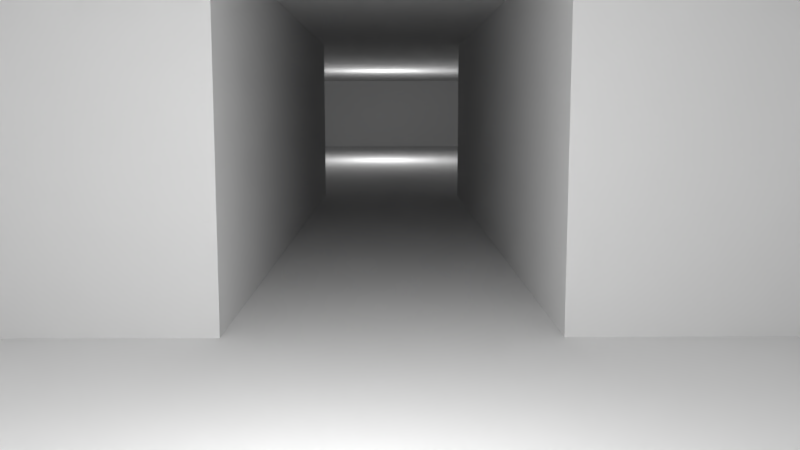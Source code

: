 # Source: level1.blend  (saved by Blender 2.79.0; exported with 4.5.12 LTS)
import bpy
from mathutils import Matrix  # noqa: F401  (used for matrix-valued properties, if any)

bpy.ops.wm.read_factory_settings(use_empty=True)
scene = bpy.context.scene
scene.name = 'Scene'

# ---- collections
col_collection_1 = bpy.data.collections.new('Collection 1'); scene.collection.children.link(col_collection_1)

# ---- materials (node trees are filled in below, after node groups)
mat_ceiling_floor = bpy.data.materials.new('Ceiling/Floor')
mat_ceiling_floor.alpha_threshold = 0.0
mat_ceiling_floor.use_transparent_shadow = False
mat_ceiling_floor.roughness = 0.5
mat_floor = bpy.data.materials.new('Floor')
mat_floor.alpha_threshold = 0.0
mat_floor.use_transparent_shadow = False
mat_floor.preview_render_type = 'FLAT'
mat_floor.roughness = 0.5

# ---- material node trees

# ---- world
world_world = bpy.data.worlds.new('World'); scene.world = world_world
world_world.color = (0.05088, 0.05088, 0.05088)
world_world.use_sun_shadow = False
world_world.sun_shadow_jitter_overblur = 0.0
world_world.cycles.sampling_method = 'MANUAL'

# ---- cameras
cam_camera = bpy.data.cameras.new('Camera')
cam_camera.clip_end = 100.0
cam_camera.lens = 35.0
cam_camera.sensor_width = 32.0
cam_camera.sensor_height = 18.0
cam_camera.ortho_scale = 7.314
cam_camera.dof.focus_distance = 0.0
cam_camera.dof.aperture_fstop = 128.0

# ---- lights
light_lamp_000 = bpy.data.lights.new('Lamp.000', 'POINT')
light_lamp_000.transmission_factor = 0.0
light_lamp_000.cutoff_distance = 30.0
light_lamp_000.energy = 100.0
light_lamp_000.shadow_buffer_clip_start = 1.001
light_lamp_000.shadow_soft_size = 0.1
light_lamp_000.shadow_maximum_resolution = 0.006
light_lamp_000.use_absolute_resolution = True
light_lamp_001 = bpy.data.lights.new('Lamp.001', 'POINT')
light_lamp_001.transmission_factor = 0.0
light_lamp_001.cutoff_distance = 30.0
light_lamp_001.energy = 100.0
light_lamp_001.shadow_buffer_clip_start = 1.001
light_lamp_001.shadow_soft_size = 0.1
light_lamp_001.shadow_maximum_resolution = 0.006
light_lamp_001.use_absolute_resolution = True

# ---- meshes
me_sector_025 = bpy.data.meshes.new('sector.025')
me_sector_025.from_pydata([(-3.0, -3.0, 2.5), (3.0, -3.0, 2.5), (-3.0, 3.0, 2.5), (3.0, 3.0, 2.5), (3.0, -1.11, 2.5), (3.0, 1.11, 2.5), (12.23, -1.11, 2.5), (12.23, 1.11, 2.5), (12.23, 8.385, 2.5), (12.23, -8.385, 2.5), (31.32, -8.385, 2.5), (31.32, 8.385, 2.5), (-3.0, -3.0, 0.0), (3.0, -3.0, 0.0), (-3.0, 3.0, 0.0), (3.0, 3.0, 0.0), (3.0, -1.11, 0.0), (3.0, 1.11, 0.0), (12.23, -1.11, 0.0), (12.23, 1.11, 0.0), (12.23, 8.385, 0.0), (12.23, -8.385, 0.0), (31.32, -8.385, 0.0), (31.32, 8.385, 0.0)], [], [(0, 2, 3, 1), (3, 5, 4, 1), (5, 7, 6, 4), (7, 8, 9, 6), (8, 11, 10, 9), (12, 13, 15, 14), (15, 13, 16, 17), (17, 16, 18, 19), (19, 18, 21, 20), (20, 21, 22, 23), (0, 12, 14, 2), (1, 13, 12, 0), (2, 14, 15, 3), (3, 15, 17, 5), (4, 16, 13, 1), (5, 17, 19, 7), (6, 18, 16, 4), (9, 21, 18, 6), (7, 19, 20, 8), (10, 22, 21, 9), (8, 20, 23, 11), (11, 23, 22, 10)])
me_sector_025.polygons.foreach_set('material_index', [0, 0, 0, 0, 0, 1, 1, 1, 1, 1, 0, 0, 0, 0, 0, 0, 0, 0, 0, 0, 0, 0])
_uv = me_sector_025.uv_layers.new(name='UVMap')
_uv.uv.foreach_set('vector', [-3.0, 3.0, -3.0, -3.0, 3.0, -3.0, 3.0, 3.0, 3.0, 2.5, 1.11, 2.5, -1.11, 2.5, -3.0, 2.5, 3.0, -1.11, 12.23, -1.11, 12.23, 1.11, 3.0, 1.11, 1.11, 2.5, 8.385, 2.5, -8.385, 2.5, -1.11, 2.5, 12.23, -8.385, 31.32, -8.385, 31.32, 8.385, 12.23, 8.385, -3.0, -3.0, 3.0, -3.0, 3.0, 3.0, -3.0, 3.0, 3.0, 0.0, -3.0, 0.0, -1.11, 0.0, 1.11, 0.0, 3.0, 1.11, 3.0, -1.11, 12.23, -1.11, 12.23, 1.11, 1.11, 0.0, -1.11, 0.0, -8.385, 0.0, 8.385, 0.0, 12.23, 8.385, 12.23, -8.385, 31.32, -8.385, 31.32, 8.385, -3.0, 2.5, -3.0, 0.0, 3.0, 0.0, 3.0, 2.5, -3.0, 2.5, -3.0, 0.0, 3.0, 0.0, 3.0, 2.5, -3.0, 2.5, -3.0, 0.0, 3.0, 0.0, 3.0, 2.5, -3.0, 2.5, -3.0, 0.0, -1.11, 0.0, -1.11, 2.5, 1.11, 2.5, 1.11, 0.0, 3.0, 0.0, 3.0, 2.5, 3.0, 2.5, 3.0, 0.0, 12.23, 0.0, 12.23, 2.5, -12.23, 2.5, -12.23, 0.0, -3.0, 0.0, -3.0, 2.5, -8.385, 2.5, -8.385, 0.0, -1.11, 0.0, -1.11, 2.5, 1.11, 2.5, 1.11, 0.0, 8.385, 0.0, 8.385, 2.5, -31.32, 2.5, -31.32, 0.0, -12.23, 0.0, -12.23, 2.5, 12.23, 2.5, 12.23, 0.0, 31.32, 0.0, 31.32, 2.5, -8.385, 2.5, -8.385, 0.0, 8.385, 0.0, 8.385, 2.5])
me_sector_025.materials.append(mat_ceiling_floor)
me_sector_025.materials.append(mat_floor)
me_sector_025.use_remesh_preserve_volume = False
me_sector_025.use_remesh_preserve_attributes = False
me_sector_025.use_mirror_vertex_groups = False
me_sector_025.update()
me_sector_009 = bpy.data.meshes.new('sector.009')
me_sector_009.from_pydata([(-3.0, -3.0, 0.0), (3.0, -3.0, 0.0), (-3.0, 3.0, 0.0), (3.0, 3.0, 0.0), (3.0, -1.11, 0.0), (3.0, 1.11, 0.0), (12.23, -1.11, 0.0), (12.23, 1.11, 0.0), (12.23, 8.385, 0.0), (12.23, -8.385, 0.0), (31.32, -8.385, 0.0), (31.32, 8.385, 0.0)], [], [(0, 1, 3, 2), (3, 1, 4, 5), (5, 4, 6, 7), (7, 6, 9, 8), (8, 9, 10, 11)])
me_sector_009.materials.append(mat_ceiling_floor)
me_sector_009.materials.append(mat_floor)
me_sector_009.materials.append(mat_ceiling_floor)
me_sector_009.use_remesh_preserve_volume = False
me_sector_009.use_remesh_preserve_attributes = False
me_sector_009.use_mirror_vertex_groups = False
me_sector_009.update()

# ---- objects
ob_empty_006 = bpy.data.objects.new('Empty.006', None)
ob_empty_005 = bpy.data.objects.new('Empty.005', None)
ob_empty_003 = bpy.data.objects.new('Empty.003', None)
ob_empty_001 = bpy.data.objects.new('Empty.001', None)
ob_empty_008 = bpy.data.objects.new('Empty.008', None)
ob_lamp_000 = bpy.data.objects.new('Lamp.000', light_lamp_000)
ob_lamp_001 = bpy.data.objects.new('Lamp.001', light_lamp_001)
ob_empty_007 = bpy.data.objects.new('Empty.007', None)
ob_empty_004 = bpy.data.objects.new('Empty.004', None)
ob_empty_002 = bpy.data.objects.new('Empty.002', None)
ob_empty = bpy.data.objects.new('Empty', None)
ob_map = bpy.data.objects.new('Map', me_sector_025)
ob_sector = bpy.data.objects.new('sector', me_sector_009)
ob_camera = bpy.data.objects.new('Camera', cam_camera)

# ---- transforms, parenting, visibility, modifiers, constraints
ob_empty_006.location = (29.04, -0.09548, 0.5522)
ob_empty_006.empty_image_offset = (0.0, 0.0)
ob_empty_006.lineart.crease_threshold = 0.0
ob_empty_005.location = (21.21, -4.43, 1.181)
ob_empty_005.empty_image_offset = (0.0, 0.0)
ob_empty_005.lineart.crease_threshold = 0.0
ob_empty_003.location = (21.21, 4.249, 1.181)
ob_empty_003.empty_image_offset = (0.0, 0.0)
ob_empty_003.lineart.crease_threshold = 0.0
ob_empty_001.location = (26.82, 4.249, 1.181)
ob_empty_001.empty_image_offset = (0.0, 0.0)
ob_empty_001.lineart.crease_threshold = 0.0
ob_empty_008.location = (17.67, 2.114, 0.5522)
ob_empty_008.empty_image_offset = (0.0, 0.0)
ob_empty_008.lineart.crease_threshold = 0.0
ob_lamp_000.location = (22.42, 0.2027, 1.367)
ob_lamp_000.rotation_euler = (0.6503, 0.05522, 1.866)
ob_lamp_000.lock_rotations_4d = False
ob_lamp_000.empty_display_type = 'ARROWS'
ob_lamp_000.color = (0.0, 0.0, 0.0, 0.0)
ob_lamp_000.lineart.crease_threshold = 0.0
ob_lamp_001.location = (0.02824, 0.2027, 1.367)
ob_lamp_001.rotation_euler = (0.6503, 0.05522, 1.866)
ob_lamp_001.lock_rotations_4d = False
ob_lamp_001.empty_display_type = 'ARROWS'
ob_lamp_001.color = (0.0, 0.0, 0.0, 0.0)
ob_lamp_001.lineart.crease_threshold = 0.0
ob_empty_007.location = (-0.6809, 2.114, 0.5522)
ob_empty_007.empty_image_offset = (0.0, 0.0)
ob_empty_007.lineart.crease_threshold = 0.0
ob_empty_004.location = (26.82, -3.716, 1.181)
ob_empty_004.empty_image_offset = (0.0, 0.0)
ob_empty_004.lineart.crease_threshold = 0.0
ob_empty_002.location = (-0.6809, -1.947, 0.6022)
ob_empty_002.empty_image_offset = (0.0, 0.0)
ob_empty_002.lineart.crease_threshold = 0.0
ob_empty.location = (-0.6809, -0.05641, 1.181)
ob_empty.empty_image_offset = (0.0, 0.0)
ob_empty.lineart.crease_threshold = 0.0
ob_map.location = (0.0, 0.0, 0.0)
ob_map.hide_select = True
ob_map.lineart.crease_threshold = 0.0
ob_sector.location = (0.0, 0.0, 0.0)
ob_sector.hide_render = True
ob_sector.display_type = 'WIRE'
ob_sector.lineart.crease_threshold = 0.0
_m = ob_sector.modifiers.new('Solidify', 'SOLIDIFY')
_m.thickness = 2.5
_m.offset = 1.0
_m.material_offset = 1
_m.material_offset_rim = 2
_m.use_even_offset = True
_m.use_quality_normals = True
_m.nonmanifold_thickness_mode = 'FIXED'
_m.nonmanifold_merge_threshold = 0.0003
ob_camera.location = (-2.489, 0.007715, 1.465)
ob_camera.rotation_euler = (1.438, 3.794e-05, -1.581)
ob_camera.lock_rotations_4d = False
ob_camera.empty_display_type = 'ARROWS'
ob_camera.color = (0.0, 0.0, 0.0, 0.0)
ob_camera.display_type = 'WIRE'
ob_camera.lineart.crease_threshold = 0.0

# ---- collection membership
col_collection_1.objects.link(ob_empty_006)
col_collection_1.objects.link(ob_empty_005)
col_collection_1.objects.link(ob_empty_003)
col_collection_1.objects.link(ob_empty_001)
col_collection_1.objects.link(ob_empty_008)
col_collection_1.objects.link(ob_lamp_000)
col_collection_1.objects.link(ob_lamp_001)
col_collection_1.objects.link(ob_empty_007)
col_collection_1.objects.link(ob_empty_004)
col_collection_1.objects.link(ob_empty_002)
col_collection_1.objects.link(ob_empty)
col_collection_1.objects.link(ob_map)
col_collection_1.objects.link(ob_sector)
col_collection_1.objects.link(ob_camera)

# ---- scene / render settings (as saved in the file)
scene.camera = ob_camera
scene.frame_start = 1; scene.frame_end = 250; scene.frame_set(290)
scene.render.engine = 'BLENDER_EEVEE_NEXT'
scene.render.resolution_percentage = 50
scene.render.dither_intensity = 0.0
scene.cycles.use_denoising = False
scene.cycles.samples = 128
scene.cycles.sampling_pattern = 'TABULATED_SOBOL'
scene.cycles.use_adaptive_sampling = False
scene.cycles.use_light_tree = False
scene.cycles.blur_glossy = 0.0
scene.cycles.sample_clamp_indirect = 0.0
scene.view_settings.view_transform = 'Standard'
bpy.context.view_layer.update()
